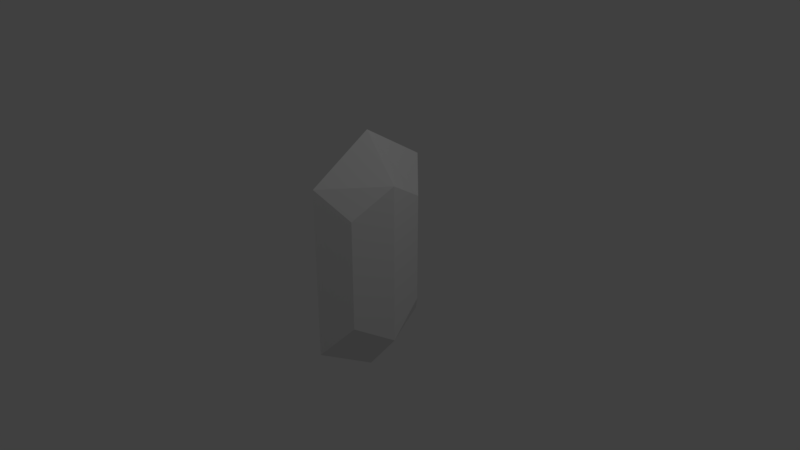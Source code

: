 # Source: gem002.blend  (saved by Blender 2.79.0; exported with 4.5.12 LTS)
import bpy
from mathutils import Matrix  # noqa: F401  (used for matrix-valued properties, if any)

bpy.ops.wm.read_factory_settings(use_empty=True)
scene = bpy.context.scene
scene.name = 'Scene'

# ---- collections
col_collection_1 = bpy.data.collections.new('Collection 1'); scene.collection.children.link(col_collection_1)

# ---- world
world_world = bpy.data.worlds.new('World'); scene.world = world_world
world_world.color = (0.05088, 0.05088, 0.05088)
world_world.use_sun_shadow = False
world_world.sun_shadow_jitter_overblur = 0.0
world_world.cycles.sampling_method = 'MANUAL'

# ---- cameras
cam_camera = bpy.data.cameras.new('Camera')
cam_camera.clip_end = 100.0
cam_camera.lens = 35.0
cam_camera.sensor_width = 32.0
cam_camera.sensor_height = 18.0
cam_camera.ortho_scale = 7.314
cam_camera.dof.focus_distance = 0.0
cam_camera.dof.aperture_fstop = 128.0

# ---- lights
light_lamp = bpy.data.lights.new('Lamp', 'POINT')
light_lamp.transmission_factor = 0.0
light_lamp.cutoff_distance = 30.0
light_lamp.energy = 100.0
light_lamp.shadow_buffer_clip_start = 1.001
light_lamp.shadow_soft_size = 0.1
light_lamp.shadow_maximum_resolution = 0.006
light_lamp.use_absolute_resolution = True

# ---- meshes
me_cube_001 = bpy.data.meshes.new('Cube.001')
me_cube_001.from_pydata([(-0.3249, -0.5538, -0.753), (-0.3249, -0.5538, 0.753), (-0.3249, 0.5538, -0.753), (-0.3249, 0.5538, 0.753), (0.3249, -0.5538, -0.753), (0.3249, -0.5538, 0.753), (0.3249, 0.5538, -0.753), (0.3249, 0.5538, 0.753), (0.0, 0.8536, -1.161), (0.0, 0.8536, 1.161), (0.0, -0.8536, -1.161), (0.0, -0.8536, 1.161), (-0.4746, 0.0, -1.1), (-0.4746, 0.0, 1.1), (0.4746, 0.0, -1.1), (0.4746, 0.0, 1.1), (0.0, 0.0, 1.696), (0.0, 0.0, -1.696)], [], [(12, 13, 3, 2), (8, 9, 7, 6), (14, 15, 5, 4), (10, 11, 1, 0), (17, 14, 4, 10), (16, 13, 1, 11), (15, 16, 11, 5), (12, 17, 10, 0), (4, 5, 11, 10), (2, 3, 9, 8), (2, 8, 17, 12), (7, 9, 16, 15), (9, 3, 13, 16), (8, 6, 14, 17), (6, 7, 15, 14), (0, 1, 13, 12)])
me_cube_001.use_remesh_preserve_volume = False
me_cube_001.use_remesh_preserve_attributes = False
me_cube_001.use_mirror_vertex_groups = False
me_cube_001.update()

# ---- objects
ob_cube = bpy.data.objects.new('Cube', me_cube_001)
ob_lamp = bpy.data.objects.new('Lamp', light_lamp)
ob_camera = bpy.data.objects.new('Camera', cam_camera)

# ---- transforms, parenting, visibility, modifiers, constraints
ob_cube.location = (0.0, 0.0, 0.0)
ob_cube.lineart.crease_threshold = 0.0
ob_lamp.location = (4.076, 1.005, 5.904)
ob_lamp.rotation_euler = (0.6503, 0.05522, 1.866)
ob_lamp.lock_rotations_4d = False
ob_lamp.empty_display_type = 'ARROWS'
ob_lamp.color = (0.0, 0.0, 0.0, 0.0)
ob_lamp.lineart.crease_threshold = 0.0
ob_camera.location = (7.481, -6.508, 5.344)
ob_camera.rotation_euler = (1.109, 0.0, 0.8149)
ob_camera.lock_rotations_4d = False
ob_camera.empty_display_type = 'ARROWS'
ob_camera.color = (0.0, 0.0, 0.0, 0.0)
ob_camera.display_type = 'WIRE'
ob_camera.lineart.crease_threshold = 0.0

# ---- collection membership
col_collection_1.objects.link(ob_cube)
col_collection_1.objects.link(ob_lamp)
col_collection_1.objects.link(ob_camera)

# ---- scene / render settings (as saved in the file)
scene.camera = ob_camera
scene.frame_start = 1; scene.frame_end = 250; scene.frame_set(1)
scene.render.engine = 'BLENDER_EEVEE_NEXT'
scene.render.resolution_percentage = 50
scene.render.dither_intensity = 0.0
scene.cycles.use_denoising = False
scene.cycles.samples = 128
scene.cycles.sampling_pattern = 'TABULATED_SOBOL'
scene.cycles.use_adaptive_sampling = False
scene.cycles.use_light_tree = False
scene.cycles.blur_glossy = 0.0
scene.cycles.sample_clamp_indirect = 0.0
scene.view_settings.view_transform = 'Standard'
bpy.context.view_layer.update()
